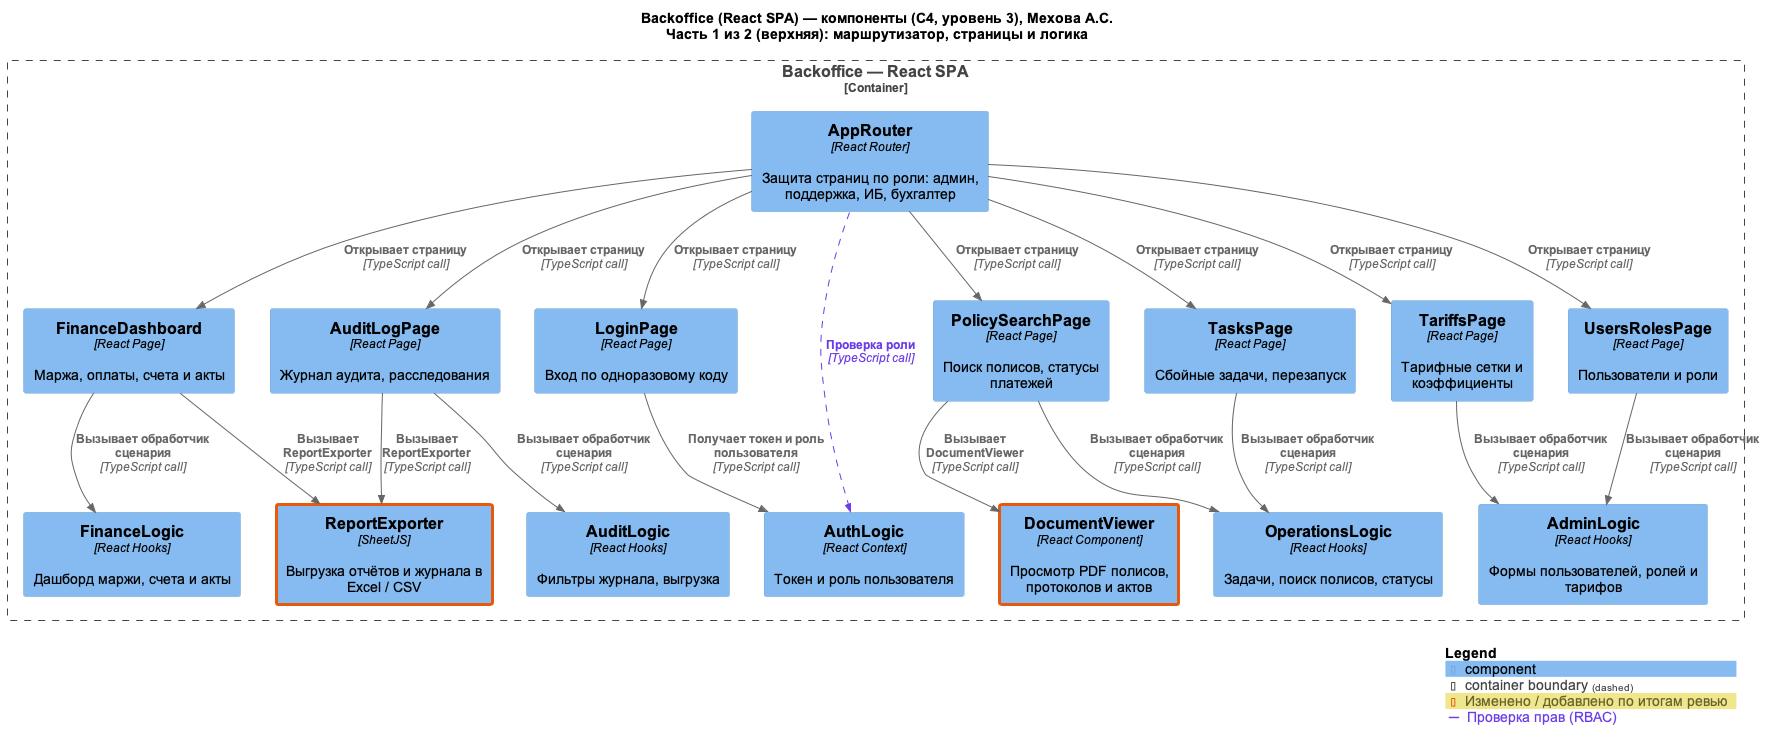

The diagram above was rendered by PlantUML. Its source (embedded in the PNG):
@startuml
!include <C4/C4_Component>
LAYOUT_TOP_DOWN()
skinparam defaultFontName Arial
skinparam wrapWidth 220
AddElementTag("changed", $borderColor="#E8590C", $borderThickness=3, $legendText="Изменено / добавлено по итогам ревью")
AddElementTag("ext", $bgColor="#A9A9A9", $borderColor="#8A8A8A", $fontColor="#FFFFFF", $legendText="Внешний контейнер / система")
AddRelTag("rbac", $textColor="#6A3DE8", $lineColor="#6A3DE8", $lineStyle=DashedLine(), $legendText="Проверка прав (RBAC)")
AddRelTag("audit", $textColor="#707070", $lineColor="#9E9E9E", $lineStyle=DashedLine(), $legendText="Запись в аудит")
AddRelTag("async", $lineStyle=DashedLine(), $lineColor="#000000", $legendText="Асинхронное взаимодействие (фоновая обработка)")


title Backoffice (React SPA) — компоненты (C4, уровень 3), Мехова А.С.\nЧасть 1 из 2 (верхняя): маршрутизатор, страницы и логика


Container_Boundary(backoffice, "Backoffice — React SPA") {
    ' --- Маршрутизатор ---
    Component(app_router, "AppRouter", "React Router", "Защита страниц по роли: админ, поддержка, ИБ, бухгалтер")
    ' --- Страницы ---
    Component(login_page, "LoginPage", "React Page", "Вход по одноразовому коду")
    Component(finance_dashboard, "FinanceDashboard", "React Page", "Маржа, оплаты, счета и акты")
    Component(audit_page, "AuditLogPage", "React Page", "Журнал аудита, расследования")
    Component(tasks_page, "TasksPage", "React Page", "Сбойные задачи, перезапуск")
    Component(policy_search, "PolicySearchPage", "React Page", "Поиск полисов, статусы платежей")
    Component(users_roles, "UsersRolesPage", "React Page", "Пользователи и роли")
    Component(tariffs_page, "TariffsPage", "React Page", "Тарифные сетки и коэффициенты")
    ' --- Логика и общие компоненты ---
    Component(auth_logic, "AuthLogic", "React Context", "Токен и роль пользователя")
    Component(finance_logic, "FinanceLogic", "React Hooks", "Дашборд маржи, счета и акты")
    Component(audit_logic, "AuditLogic", "React Hooks", "Фильтры журнала, выгрузка")
    Component(operations_logic, "OperationsLogic", "React Hooks", "Задачи, поиск полисов, статусы")
    Component(admin_logic, "AdminLogic", "React Hooks", "Формы пользователей, ролей и тарифов")
    Component(report_exporter, "ReportExporter", "SheetJS", "Выгрузка отчётов и журнала в Excel / CSV", $tags="changed")
    Component(document_viewer, "DocumentViewer", "React Component", "Просмотр PDF полисов, протоколов и актов", $tags="changed")
}


Rel(app_router, login_page, "Открывает страницу", "TypeScript call")
Rel(app_router, finance_dashboard, "Открывает страницу", "TypeScript call")
Rel(app_router, audit_page, "Открывает страницу", "TypeScript call")
Rel(app_router, tasks_page, "Открывает страницу", "TypeScript call")
Rel(app_router, policy_search, "Открывает страницу", "TypeScript call")
Rel(app_router, users_roles, "Открывает страницу", "TypeScript call")
Rel(app_router, tariffs_page, "Открывает страницу", "TypeScript call")
Rel(app_router, auth_logic, "Проверка роли", "TypeScript call", $tags="rbac")
Rel(login_page, auth_logic, "Получает токен и роль пользователя", "TypeScript call")
Rel(finance_dashboard, finance_logic, "Вызывает обработчик сценария", "TypeScript call")
Rel(finance_dashboard, report_exporter, "Вызывает ReportExporter", "TypeScript call")
Rel(audit_page, audit_logic, "Вызывает обработчик сценария", "TypeScript call")
Rel(audit_page, report_exporter, "Вызывает ReportExporter", "TypeScript call")
Rel(tasks_page, operations_logic, "Вызывает обработчик сценария", "TypeScript call")
Rel(policy_search, operations_logic, "Вызывает обработчик сценария", "TypeScript call")
Rel(policy_search, document_viewer, "Вызывает DocumentViewer", "TypeScript call")
Rel(users_roles, admin_logic, "Вызывает обработчик сценария", "TypeScript call")
Rel(tariffs_page, admin_logic, "Вызывает обработчик сценария", "TypeScript call")


SHOW_LEGEND()
@enduml